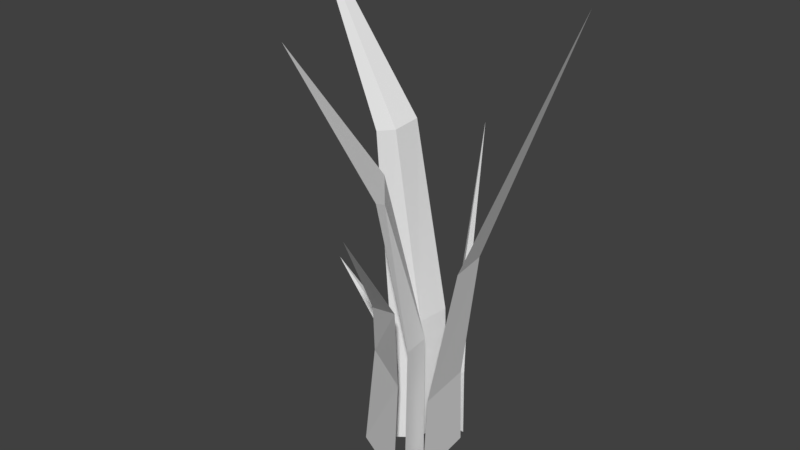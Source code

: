 # Source: Grass.blend  (saved by Blender 2.79.0; exported with 4.5.12 LTS)
import bpy
from mathutils import Matrix  # noqa: F401  (used for matrix-valued properties, if any)

bpy.ops.wm.read_factory_settings(use_empty=True)
scene = bpy.context.scene
scene.name = 'Scene'

# ---- collections
col_collection_1 = bpy.data.collections.new('Collection 1'); scene.collection.children.link(col_collection_1)

# ---- world
world_world = bpy.data.worlds.new('World'); scene.world = world_world
world_world.color = (0.05088, 0.05088, 0.05088)
world_world.use_sun_shadow = False
world_world.sun_shadow_jitter_overblur = 0.0
world_world.cycles.sampling_method = 'MANUAL'

# ---- meshes
me_cone = bpy.data.meshes.new('Cone')
me_cone.from_pydata([(-1.347, 3.303, -2.884), (-1.976, -1.111, -3.021), (-4.631, -2.618, -3.104), (-18.99, -0.8031, 2.486), (3.028, 5.885, -9.062), (2.041, 0.3954, -9.142), (-2.121, -2.519, -9.222), (3.517, 6.156, -13.36), (2.362, -0.5019, -13.36), (-2.509, -4.17, -13.36), (11.91, -2.919, -6.621), (10.31, 0.4541, -6.719), (11.29, 3.605, -6.578), (23.75, 10.83, 0.8137), (9.372, -6.743, -10.75), (6.863, -1.385, -10.73), (8.394, 3.501, -10.75), (9.456, -7.893, -13.34), (6.518, -1.777, -13.34), (8.311, 4.104, -13.34), (0.6264, -9.927, -7.875), (4.308, -9.867, -7.72), (6.975, -12.14, -7.445), (9.448, -25.82, -4.031), (-3.32, -5.115, -10.06), (2.45, -5.978, -10.13), (5.965, -10.15, -10.15), (-4.567, -6.318, -13.35), (2.186, -7.073, -13.37), (6.3, -11.67, -13.35), (6.577, 7.469, -8.449), (4.827, 7.613, -8.527), (3.689, 8.739, -8.539), (3.335, 15.16, -3.439), (7.702, 5.409, -11.05), (4.958, 5.596, -11.04), (3.174, 7.361, -11.03), (8.124, 5.091, -13.23), (4.914, 5.178, -13.23), (2.825, 7.208, -13.23), (-7.157, 2.625, -9.799), (-6.565, 1.069, -9.805), (-7.136, -0.3055, -9.812), (-13.08, -2.645, -7.637), (-5.847, 3.825, -11.56), (-4.918, 1.389, -11.54), (-5.814, -0.7624, -11.5), (-5.846, 3.88, -12.94), (-4.759, 1.013, -12.94), (-5.807, -1.537, -12.94), (1.018, -7.353, -3.853), (3.872, -10.65, -4.372), (4.333, -13.18, -4.142), (-3.928, -22.54, 0.3884), (1.649, 0.4347, -9.148), (6.124, -3.534, -9.08), (6.848, -8.832, -9.048), (1.17, 0.5019, -13.36), (6.407, -3.852, -13.36), (7.254, -9.943, -13.36)], [], [(0, 3, 1), (1, 3, 2), (2, 3, 0), (1, 2, 6, 5), (5, 6, 9, 8), (2, 0, 4, 6), (0, 1, 5, 4), (7, 8, 9), (4, 5, 8, 7), (6, 4, 7, 9), (10, 13, 11), (11, 13, 12), (12, 13, 10), (11, 12, 16, 15), (15, 16, 19, 18), (12, 10, 14, 16), (10, 11, 15, 14), (17, 18, 19), (14, 15, 18, 17), (16, 14, 17, 19), (20, 23, 21), (21, 23, 22), (22, 23, 20), (21, 22, 26, 25), (25, 26, 29, 28), (22, 20, 24, 26), (20, 21, 25, 24), (27, 28, 29), (24, 25, 28, 27), (26, 24, 27, 29), (30, 33, 31), (31, 33, 32), (32, 33, 30), (31, 32, 36, 35), (35, 36, 39, 38), (32, 30, 34, 36), (30, 31, 35, 34), (37, 38, 39), (34, 35, 38, 37), (36, 34, 37, 39), (40, 43, 41), (41, 43, 42), (42, 43, 40), (41, 42, 46, 45), (45, 46, 49, 48), (42, 40, 44, 46), (40, 41, 45, 44), (47, 48, 49), (44, 45, 48, 47), (46, 44, 47, 49), (50, 53, 51), (51, 53, 52), (52, 53, 50), (51, 52, 56, 55), (55, 56, 59, 58), (52, 50, 54, 56), (50, 51, 55, 54), (57, 58, 59), (54, 55, 58, 57), (56, 54, 57, 59)])
me_cone.use_remesh_preserve_volume = False
me_cone.use_remesh_preserve_attributes = False
me_cone.use_mirror_vertex_groups = False
me_cone.update()

# ---- objects
ob_cone = bpy.data.objects.new('Cone', me_cone)

# ---- transforms, parenting, visibility, modifiers, constraints
ob_cone.location = (0.6184, 0.0, 0.2637)
ob_cone.scale = (0.003578, 0.003578, 0.01979)
ob_cone.lineart.crease_threshold = 0.0

# ---- collection membership
col_collection_1.objects.link(ob_cone)

# ---- scene / render settings (as saved in the file)
scene.frame_start = 1; scene.frame_end = 250; scene.frame_set(1)
scene.render.engine = 'BLENDER_EEVEE_NEXT'
scene.render.resolution_percentage = 50
scene.render.dither_intensity = 0.0
scene.cycles.use_denoising = False
scene.cycles.samples = 128
scene.cycles.sampling_pattern = 'TABULATED_SOBOL'
scene.cycles.use_adaptive_sampling = False
scene.cycles.use_light_tree = False
scene.cycles.blur_glossy = 0.0
scene.cycles.sample_clamp_indirect = 0.0
scene.view_settings.view_transform = 'Standard'
bpy.context.view_layer.update()

# ---- added for rendering (the .blend has no active camera and no usable light): camera, sun
cam_auto = bpy.data.cameras.new('AutoCamera')
cam_auto.lens = 50.0
cam_auto.sensor_width = 36.0
cam_auto.clip_end = 1000.0
ob_auto_camera = bpy.data.objects.new('AutoCamera', cam_auto)
scene.collection.objects.link(ob_auto_camera)
ob_auto_camera.location = (0.977224, -0.439473, 0.436216)
ob_auto_camera.rotation_euler = (1.09748, -7.21219e-08, 0.694738)
scene.camera = ob_auto_camera
light_auto_sun = bpy.data.lights.new('AutoSun', 'SUN')
light_auto_sun.energy = 3.0
light_auto_sun.angle = 0.0523599
ob_auto_sun = bpy.data.objects.new('AutoSun', light_auto_sun)
scene.collection.objects.link(ob_auto_sun)
ob_auto_sun.rotation_euler = (0.872665, 0.174533, 0.523599)
bpy.context.view_layer.update()
